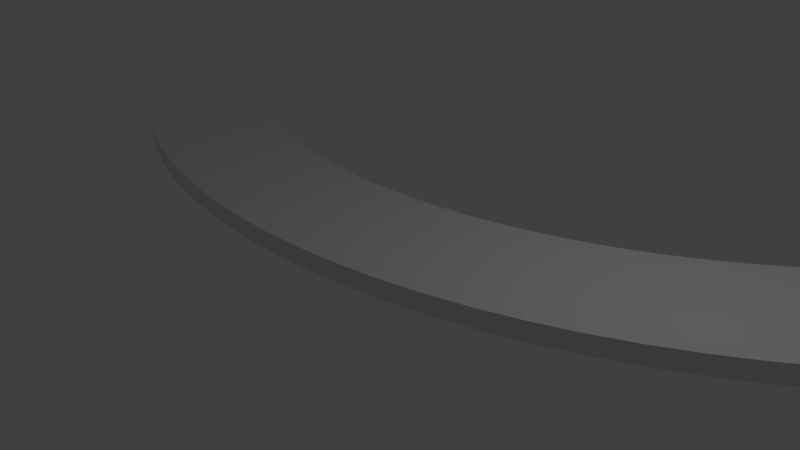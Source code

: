 # Source: left_turn.blend  (saved by Blender 2.76.0; exported with 4.5.12 LTS)
import bpy
from mathutils import Matrix  # noqa: F401  (used for matrix-valued properties, if any)

bpy.ops.wm.read_factory_settings(use_empty=True)
scene = bpy.context.scene
scene.name = 'Scene'

# ---- collections
col_collection_1 = bpy.data.collections.new('Collection 1'); scene.collection.children.link(col_collection_1)

# ---- materials (node trees are filled in below, after node groups)
mat_material = bpy.data.materials.new('Material')
mat_material.alpha_threshold = 0.0
mat_material.use_transparent_shadow = False
mat_material.roughness = 0.5
mat_material.line_color = (0.0, 0.0, 0.0, 1.0)

# ---- material node trees

# ---- world
world_world = bpy.data.worlds.new('World'); scene.world = world_world
world_world.color = (0.05088, 0.05088, 0.05088)
world_world.use_sun_shadow = False
world_world.sun_shadow_jitter_overblur = 0.0
world_world.cycles.sampling_method = 'MANUAL'
world_world.cycles.sample_map_resolution = 256

# ---- cameras
cam_camera = bpy.data.cameras.new('Camera')
cam_camera.clip_end = 100.0
cam_camera.lens = 35.0
cam_camera.sensor_width = 32.0
cam_camera.sensor_height = 18.0
cam_camera.ortho_scale = 7.314
cam_camera.dof.focus_distance = 0.0
cam_camera.dof.aperture_fstop = 128.0

# ---- lights
light_lamp = bpy.data.lights.new('Lamp', 'POINT')
light_lamp.transmission_factor = 0.0
light_lamp.cutoff_distance = 30.0
light_lamp.energy = 100.0
light_lamp.shadow_buffer_clip_start = 1.001
light_lamp.shadow_soft_size = 0.1
light_lamp.shadow_maximum_resolution = 0.006
light_lamp.use_absolute_resolution = True
light_lamp.cycles.use_multiple_importance_sampling = False

# ---- meshes
me_cube = bpy.data.meshes.new('Cube')
me_cube.from_pydata([(10.2, 1.0, -1.0), (10.2, -1.0, -1.0), (-4.75, -1.0, -1.0), (-4.75, 1.0, -1.0), (10.2, 1.0, -0.7358), (10.2, -1.0, -0.7358), (-4.75, -1.0, -0.7358), (-4.75, 1.0, -0.7358), (9.657, 1.0, -1.0), (9.103, 1.0, -1.0), (8.55, 1.0, -1.0), (7.996, 1.0, -1.0), (7.442, 1.0, -1.0), (6.889, 1.0, -1.0), (6.335, 1.0, -1.0), (5.781, 1.0, -1.0), (5.228, 1.0, -1.0), (4.674, 1.0, -1.0), (4.12, 1.0, -1.0), (3.566, 1.0, -1.0), (3.013, 1.0, -1.0), (2.459, 1.0, -1.0), (1.905, 1.0, -1.0), (1.352, 1.0, -1.0), (0.7981, 1.0, -1.0), (0.2444, 1.0, -1.0), (-0.3093, 1.0, -1.0), (-0.8629, 1.0, -1.0), (-1.417, 1.0, -1.0), (-1.97, 1.0, -1.0), (-2.524, 1.0, -1.0), (-3.078, 1.0, -1.0), (-3.631, 1.0, -1.0), (-4.185, 1.0, -1.0), (9.657, -1.0, -1.0), (9.103, -1.0, -1.0), (8.55, -1.0, -1.0), (7.996, -1.0, -1.0), (7.442, -1.0, -1.0), (6.889, -1.0, -1.0), (6.335, -1.0, -1.0), (5.781, -1.0, -1.0), (5.228, -1.0, -1.0), (4.674, -1.0, -1.0), (4.12, -1.0, -1.0), (3.566, -1.0, -1.0), (3.013, -1.0, -1.0), (2.459, -1.0, -1.0), (1.905, -1.0, -1.0), (1.352, -1.0, -1.0), (0.7981, -1.0, -1.0), (0.2444, -1.0, -1.0), (-0.3093, -1.0, -1.0), (-0.8629, -1.0, -1.0), (-1.417, -1.0, -1.0), (-1.97, -1.0, -1.0), (-2.524, -1.0, -1.0), (-3.078, -1.0, -1.0), (-3.631, -1.0, -1.0), (-4.185, -1.0, -1.0), (9.657, 1.0, -0.7358), (9.103, 1.0, -0.7358), (8.55, 1.0, -0.7358), (7.996, 1.0, -0.7358), (7.442, 1.0, -0.7358), (6.889, 1.0, -0.7358), (6.335, 1.0, -0.7358), (5.781, 1.0, -0.7358), (5.228, 1.0, -0.7358), (4.674, 1.0, -0.7358), (4.12, 1.0, -0.7358), (3.567, 1.0, -0.7358), (3.013, 1.0, -0.7358), (2.459, 1.0, -0.7358), (1.905, 1.0, -0.7358), (1.352, 1.0, -0.7358), (0.7981, 1.0, -0.7358), (0.2444, 1.0, -0.7358), (-0.3093, 1.0, -0.7358), (-0.8629, 1.0, -0.7358), (-1.417, 1.0, -0.7358), (-1.97, 1.0, -0.7358), (-2.524, 1.0, -0.7358), (-3.078, 1.0, -0.7358), (-3.631, 1.0, -0.7358), (-4.185, 1.0, -0.7358), (9.657, -1.0, -0.7358), (9.103, -1.0, -0.7358), (8.55, -1.0, -0.7358), (7.996, -1.0, -0.7358), (7.442, -1.0, -0.7358), (6.889, -1.0, -0.7358), (6.335, -1.0, -0.7358), (5.781, -1.0, -0.7358), (5.228, -1.0, -0.7358), (4.674, -1.0, -0.7358), (4.12, -1.0, -0.7358), (3.566, -1.0, -0.7358), (3.013, -1.0, -0.7358), (2.459, -1.0, -0.7358), (1.905, -1.0, -0.7358), (1.352, -1.0, -0.7358), (0.7981, -1.0, -0.7358), (0.2444, -1.0, -0.7358), (-0.3093, -1.0, -0.7358), (-0.8629, -1.0, -0.7358), (-1.417, -1.0, -0.7358), (-1.97, -1.0, -0.7358), (-2.524, -1.0, -0.7358), (-3.078, -1.0, -0.7358), (-3.631, -1.0, -0.7358), (-4.185, -1.0, -0.7358)], [], [(33, 59, 2, 3), (85, 7, 6, 111), (0, 4, 5, 1), (59, 111, 6, 2), (2, 6, 7, 3), (85, 33, 3, 7), (4, 0, 8, 60), (60, 8, 9, 61), (61, 9, 10, 62), (62, 10, 11, 63), (63, 11, 12, 64), (64, 12, 13, 65), (65, 13, 14, 66), (66, 14, 15, 67), (67, 15, 16, 68), (68, 16, 17, 69), (69, 17, 18, 70), (70, 18, 19, 71), (71, 19, 20, 72), (72, 20, 21, 73), (73, 21, 22, 74), (74, 22, 23, 75), (75, 23, 24, 76), (76, 24, 25, 77), (77, 25, 26, 78), (78, 26, 27, 79), (79, 27, 28, 80), (80, 28, 29, 81), (81, 29, 30, 82), (82, 30, 31, 83), (83, 31, 32, 84), (84, 32, 33, 85), (1, 5, 86, 34), (34, 86, 87, 35), (35, 87, 88, 36), (36, 88, 89, 37), (37, 89, 90, 38), (38, 90, 91, 39), (39, 91, 92, 40), (40, 92, 93, 41), (41, 93, 94, 42), (42, 94, 95, 43), (43, 95, 96, 44), (44, 96, 97, 45), (45, 97, 98, 46), (46, 98, 99, 47), (47, 99, 100, 48), (48, 100, 101, 49), (49, 101, 102, 50), (50, 102, 103, 51), (51, 103, 104, 52), (52, 104, 105, 53), (53, 105, 106, 54), (54, 106, 107, 55), (55, 107, 108, 56), (56, 108, 109, 57), (57, 109, 110, 58), (58, 110, 111, 59), (4, 60, 86, 5), (60, 61, 87, 86), (61, 62, 88, 87), (62, 63, 89, 88), (63, 64, 90, 89), (64, 65, 91, 90), (65, 66, 92, 91), (66, 67, 93, 92), (67, 68, 94, 93), (68, 69, 95, 94), (69, 70, 96, 95), (70, 71, 97, 96), (71, 72, 98, 97), (72, 73, 99, 98), (73, 74, 100, 99), (74, 75, 101, 100), (75, 76, 102, 101), (76, 77, 103, 102), (77, 78, 104, 103), (78, 79, 105, 104), (79, 80, 106, 105), (80, 81, 107, 106), (81, 82, 108, 107), (82, 83, 109, 108), (83, 84, 110, 109), (84, 85, 111, 110), (0, 1, 34, 8), (8, 34, 35, 9), (9, 35, 36, 10), (10, 36, 37, 11), (11, 37, 38, 12), (12, 38, 39, 13), (13, 39, 40, 14), (14, 40, 41, 15), (15, 41, 42, 16), (16, 42, 43, 17), (17, 43, 44, 18), (18, 44, 45, 19), (19, 45, 46, 20), (20, 46, 47, 21), (21, 47, 48, 22), (22, 48, 49, 23), (23, 49, 50, 24), (24, 50, 51, 25), (25, 51, 52, 26), (26, 52, 53, 27), (27, 53, 54, 28), (28, 54, 55, 29), (29, 55, 56, 30), (30, 56, 57, 31), (31, 57, 58, 32), (32, 58, 59, 33)])
me_cube.materials.append(mat_material)
me_cube.use_remesh_preserve_volume = False
me_cube.use_remesh_preserve_attributes = False
me_cube.use_mirror_vertex_groups = False
me_cube.update()

# ---- objects
ob_cube = bpy.data.objects.new('Cube', me_cube)
ob_lamp = bpy.data.objects.new('Lamp', light_lamp)
ob_camera = bpy.data.objects.new('Camera', cam_camera)

# ---- transforms, parenting, visibility, modifiers, constraints
ob_cube.location = (-1.169, 0.006414, 1.078)
ob_cube.lock_rotations_4d = False
ob_cube.empty_display_type = 'ARROWS'
ob_cube.lineart.crease_threshold = 0.0
_m = ob_cube.modifiers.new('SimpleDeform', 'SIMPLE_DEFORM')
_m.deform_method = 'BEND'
_m.deform_axis = 'Z'
_m.factor = 1.571
_m.angle = 1.571
ob_lamp.location = (4.076, 1.005, 5.904)
ob_lamp.rotation_euler = (0.6503, 0.05522, 1.866)
ob_lamp.lock_rotations_4d = False
ob_lamp.empty_display_type = 'ARROWS'
ob_lamp.color = (0.0, 0.0, 0.0, 0.0)
ob_lamp.lineart.crease_threshold = 0.0
ob_camera.location = (7.481, -6.508, 5.344)
ob_camera.rotation_euler = (1.109, 0.01082, 0.8149)
ob_camera.lock_rotations_4d = False
ob_camera.empty_display_type = 'ARROWS'
ob_camera.color = (0.0, 0.0, 0.0, 0.0)
ob_camera.display_type = 'WIRE'
ob_camera.lineart.crease_threshold = 0.0

# ---- collection membership
col_collection_1.objects.link(ob_cube)
col_collection_1.objects.link(ob_lamp)
col_collection_1.objects.link(ob_camera)

# ---- scene / render settings (as saved in the file)
scene.camera = ob_camera
scene.frame_start = 1; scene.frame_end = 250; scene.frame_set(39)
scene.render.engine = 'BLENDER_EEVEE_NEXT'
scene.render.resolution_percentage = 50
scene.render.dither_intensity = 0.0
scene.cycles.use_denoising = False
scene.cycles.samples = 10
scene.cycles.sampling_pattern = 'TABULATED_SOBOL'
scene.cycles.light_sampling_threshold = 0.0
scene.cycles.use_adaptive_sampling = False
scene.cycles.use_light_tree = False
scene.cycles.blur_glossy = 0.0
scene.cycles.pixel_filter_type = 'GAUSSIAN'
scene.cycles.sample_clamp_indirect = 0.0
scene.view_settings.view_transform = 'Standard'
bpy.context.view_layer.update()
